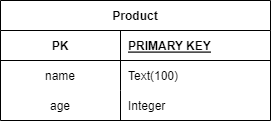

The diagram above was exported from draw.io. Its source (the exported page's mxGraphModel, read from the mxfile embedded in the PNG):
<mxGraphModel dx="989" dy="549" grid="1" gridSize="10" guides="1" tooltips="1" connect="1" arrows="1" fold="1" page="1" pageScale="1" pageWidth="850" pageHeight="1100" math="0" shadow="0" extFonts="Permanent Marker^https://fonts.googleapis.com/css?family=Permanent+Marker">
  <root>
    <mxCell id="0" />
    <mxCell id="1" parent="0" />
    <mxCell id="C-vyLk0tnHw3VtMMgP7b-2" value="Product" style="shape=table;startSize=30;container=1;collapsible=1;childLayout=tableLayout;fixedRows=1;rowLines=0;fontStyle=1;align=center;resizeLast=1;" parent="1" vertex="1">
      <mxGeometry x="290" y="130" width="270" height="120" as="geometry">
        <mxRectangle x="310" y="150" width="80" height="30" as="alternateBounds" />
      </mxGeometry>
    </mxCell>
    <mxCell id="C-vyLk0tnHw3VtMMgP7b-3" value="" style="shape=partialRectangle;collapsible=0;dropTarget=0;pointerEvents=0;fillColor=none;points=[[0,0.5],[1,0.5]];portConstraint=eastwest;top=0;left=0;right=0;bottom=1;" parent="C-vyLk0tnHw3VtMMgP7b-2" vertex="1">
      <mxGeometry y="30" width="270" height="30" as="geometry" />
    </mxCell>
    <mxCell id="C-vyLk0tnHw3VtMMgP7b-4" value="PK" style="shape=partialRectangle;overflow=hidden;connectable=0;fillColor=none;top=0;left=0;bottom=0;right=0;fontStyle=1;" parent="C-vyLk0tnHw3VtMMgP7b-3" vertex="1">
      <mxGeometry width="120" height="30" as="geometry">
        <mxRectangle width="120" height="30" as="alternateBounds" />
      </mxGeometry>
    </mxCell>
    <mxCell id="C-vyLk0tnHw3VtMMgP7b-5" value="PRIMARY KEY" style="shape=partialRectangle;overflow=hidden;connectable=0;fillColor=none;top=0;left=0;bottom=0;right=0;align=left;spacingLeft=6;fontStyle=5;" parent="C-vyLk0tnHw3VtMMgP7b-3" vertex="1">
      <mxGeometry x="120" width="150" height="30" as="geometry">
        <mxRectangle width="150" height="30" as="alternateBounds" />
      </mxGeometry>
    </mxCell>
    <mxCell id="tD6gIqrNmArw4Ljmveh9-25" value="" style="shape=partialRectangle;collapsible=0;dropTarget=0;pointerEvents=0;fillColor=none;points=[[0,0.5],[1,0.5]];portConstraint=eastwest;top=0;left=0;right=0;bottom=0;" parent="C-vyLk0tnHw3VtMMgP7b-2" vertex="1">
      <mxGeometry y="60" width="270" height="30" as="geometry" />
    </mxCell>
    <mxCell id="tD6gIqrNmArw4Ljmveh9-26" value="name" style="shape=partialRectangle;overflow=hidden;connectable=0;fillColor=none;top=0;left=0;bottom=0;right=0;" parent="tD6gIqrNmArw4Ljmveh9-25" vertex="1">
      <mxGeometry width="120" height="30" as="geometry">
        <mxRectangle width="120" height="30" as="alternateBounds" />
      </mxGeometry>
    </mxCell>
    <mxCell id="tD6gIqrNmArw4Ljmveh9-27" value="Text(100)" style="shape=partialRectangle;overflow=hidden;connectable=0;fillColor=none;top=0;left=0;bottom=0;right=0;align=left;spacingLeft=6;" parent="tD6gIqrNmArw4Ljmveh9-25" vertex="1">
      <mxGeometry x="120" width="150" height="30" as="geometry">
        <mxRectangle width="150" height="30" as="alternateBounds" />
      </mxGeometry>
    </mxCell>
    <mxCell id="qJy-2t5jeIH0A1cmhzUg-1" value="" style="shape=partialRectangle;collapsible=0;dropTarget=0;pointerEvents=0;fillColor=none;points=[[0,0.5],[1,0.5]];portConstraint=eastwest;top=0;left=0;right=0;bottom=0;" vertex="1" parent="C-vyLk0tnHw3VtMMgP7b-2">
      <mxGeometry y="90" width="270" height="30" as="geometry" />
    </mxCell>
    <mxCell id="qJy-2t5jeIH0A1cmhzUg-2" value="age" style="shape=partialRectangle;overflow=hidden;connectable=0;fillColor=none;top=0;left=0;bottom=0;right=0;" vertex="1" parent="qJy-2t5jeIH0A1cmhzUg-1">
      <mxGeometry width="120" height="30" as="geometry">
        <mxRectangle width="120" height="30" as="alternateBounds" />
      </mxGeometry>
    </mxCell>
    <mxCell id="qJy-2t5jeIH0A1cmhzUg-3" value="Integer" style="shape=partialRectangle;overflow=hidden;connectable=0;fillColor=none;top=0;left=0;bottom=0;right=0;align=left;spacingLeft=6;" vertex="1" parent="qJy-2t5jeIH0A1cmhzUg-1">
      <mxGeometry x="120" width="150" height="30" as="geometry">
        <mxRectangle width="150" height="30" as="alternateBounds" />
      </mxGeometry>
    </mxCell>
  </root>
</mxGraphModel>